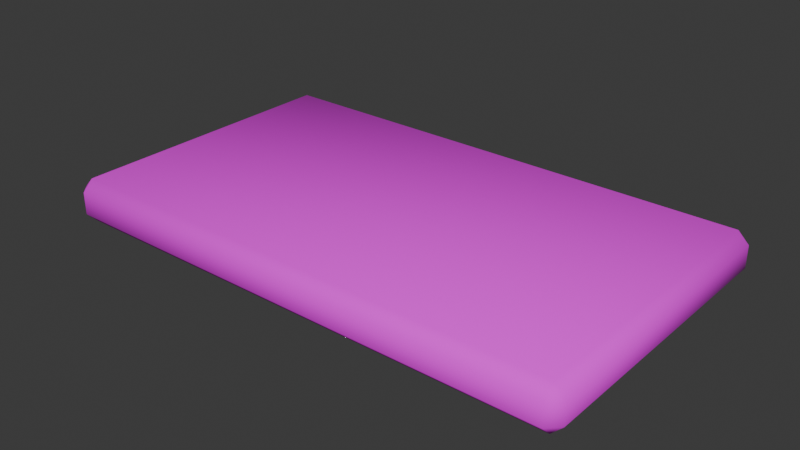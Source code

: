 # Source: mattress.blend  (saved by Blender 4.2.66; exported with 4.5.12 LTS)
import bpy
from mathutils import Matrix  # noqa: F401  (used for matrix-valued properties, if any)

bpy.ops.wm.read_factory_settings(use_empty=True)
scene = bpy.context.scene
scene.name = 'Scene'

# ---- collections
col_collection = bpy.data.collections.new('Collection'); scene.collection.children.link(col_collection)

# ---- images (referenced by path relative to the original .blend; pixels are not part of the script)
import os
ASSET_DIR = os.environ.get("B2B_ASSET_DIR", "")  # directory of the original .blend (textures are referenced by path, not embedded)
HERE = os.path.dirname(os.path.abspath(__file__))  # packed textures are extracted next to this script under _unpacked/

def load_image(name, relpath, width, height, colorspace="sRGB"):
    """Load a texture the original file referenced (path relative to the .blend, or extracted next to this script)."""
    p = next((c for c in (os.path.join(HERE, relpath), os.path.join(ASSET_DIR, relpath)) if relpath and os.path.exists(c)), "")
    if p:
        img = bpy.data.images.load(p, check_existing=True)
        img.name = name
    else:  # same state as the original file: an image datablock whose file is absent (Cycles renders it pink)
        img = bpy.data.images.new(name, width, height)
        img.source = "FILE"
        img.filepath = "//" + (relpath or name)
    img.colorspace_settings.name = colorspace
    return img
img_mattress256x256_png = load_image('mattress256x256.png', 'mattress256x256.png', 1024, 1024, 'sRGB')

# ---- materials (node trees are filled in below, after node groups)
mat_mattress = bpy.data.materials.new('Mattress')
mat_mattress.alpha_threshold = 0.0
mat_mattress.use_transparent_shadow = False
mat_mattress.roughness = 0.5
mat_mattress.line_color = (0.0, 0.0, 0.0, 1.0)

# ---- material node trees
mat_mattress.use_nodes = True; mat_mattress.node_tree.nodes.clear()
_N = mat_mattress.node_tree.nodes; _L = mat_mattress.node_tree.links
n0 = _N.new('ShaderNodeOutputMaterial'); n0.name = 'Material Output'; n0.location = (300, 300)
n1 = _N.new('ShaderNodeBsdfPrincipled'); n1.name = 'Principled BSDF'; n1.location = (10, 300)
n1.inputs[2].default_value = 1.0
n1.inputs[3].default_value = 1.45
n2 = _N.new('ShaderNodeTexImage'); n2.name = 'Image Texture'; n2.location = (-280, 275)
n2.image = img_mattress256x256_png
n2.interpolation = 'Closest'
_L.new(n1.outputs[0], n0.inputs[0])
_L.new(n2.outputs[0], n1.inputs[0])
n0.is_active_output = True

# ---- world
world_world = bpy.data.worlds.new('World'); scene.world = world_world
world_world.use_nodes = True; world_world.node_tree.nodes.clear()
_N = world_world.node_tree.nodes; _L = world_world.node_tree.links
n0 = _N.new('ShaderNodeOutputWorld'); n0.name = 'World Output'; n0.location = (300, 300)
n1 = _N.new('ShaderNodeBackground'); n1.name = 'Background'; n1.location = (10, 300)
n1.inputs[0].default_value = (0.05088, 0.05088, 0.05088, 1.0)
_L.new(n1.outputs[0], n0.inputs[0])
n0.is_active_output = True
world_world.color = (0.05088, 0.05088, 0.05088)
world_world.sun_shadow_jitter_overblur = 0.0

# ---- meshes
me_cube_001 = bpy.data.meshes.new('Cube.001')
me_cube_001.from_pydata([(-0.874, -0.494, 0.0), (-0.874, -0.532, 0.03797), (-0.912, -0.494, 0.03797), (-0.874, -0.532, 0.114), (-0.874, -0.494, 0.152), (-0.912, -0.494, 0.114), (-0.874, 0.494, 0.0), (-0.912, 0.494, 0.03797), (-0.874, 0.532, 0.03797), (-0.874, 0.494, 0.152), (-0.874, 0.532, 0.114), (-0.912, 0.494, 0.114), (0.874, -0.494, 0.0), (0.912, -0.494, 0.03797), (0.874, -0.532, 0.03797), (0.874, -0.494, 0.152), (0.874, -0.532, 0.114), (0.912, -0.494, 0.114), (0.874, 0.494, 0.0), (0.874, 0.532, 0.03797), (0.912, 0.494, 0.03797), (0.874, 0.494, 0.152), (0.912, 0.494, 0.114), (0.874, 0.532, 0.114)], [], [(14, 16, 3, 1), (20, 22, 17, 13), (21, 9, 4, 15), (2, 5, 11, 7), (8, 10, 23, 19), (0, 1, 2), (3, 4, 5), (6, 7, 8), (9, 10, 11), (12, 13, 14), (15, 16, 17), (18, 19, 20), (21, 22, 23), (6, 0, 2, 7), (1, 3, 5, 2), (4, 9, 11, 5), (10, 8, 7, 11), (18, 6, 8, 19), (9, 21, 23, 10), (22, 20, 19, 23), (12, 18, 20, 13), (21, 15, 17, 22), (16, 14, 13, 17), (0, 12, 14, 1), (15, 4, 3, 16), (6, 18, 12, 0)])
me_cube_001.polygons.foreach_set('use_smooth', [True] * 26)
_uv = me_cube_001.uv_layers.new(name='UVMap')
_uv.uv.foreach_set('vector', [0.09375, 0.9766, 0.09375, 0.9453, 0.8203, 0.9453, 0.8203, 0.9766, 0.0625, 0.4219, 0.03125, 0.4219, 0.03125, 0.0, 0.0625, 0.0, 0.08594, 0.5, 0.8281, 0.5, 0.8281, 0.9219, 0.08594, 0.9219, 0.8516, 0.0, 0.8828, 0.0, 0.8828, 0.4219, 0.8516, 0.4219, 0.8203, 0.4453, 0.8203, 0.4766, 0.09375, 0.4766, 0.09375, 0.4414, 0.8281, 1.0, 0.8203, 0.9766, 0.8477, 0.9805, 0.8203, 0.9453, 0.8281, 0.9219, 0.8477, 0.9414, 0.8281, 0.4219, 0.8477, 0.4414, 0.8203, 0.4453, 0.8281, 0.5, 0.8203, 0.4766, 0.8477, 0.4805, 0.08594, 1.0, 0.06641, 0.9805, 0.09375, 0.9766, 0.08594, 0.9219, 0.09375, 0.9453, 0.06641, 0.9414, 0.08594, 0.4219, 0.09375, 0.4414, 0.06641, 0.4414, 0.08594, 0.5, 0.06641, 0.4805, 0.09375, 0.4766, 0.8281, 0.4219, 0.8281, 0.0, 0.8516, 0.0, 0.8516, 0.4219, 0.8203, 0.9766, 0.8203, 0.9453, 0.8477, 0.9414, 0.8477, 0.9805, 0.9062, 0.0, 0.9062, 0.4219, 0.8828, 0.4219, 0.8828, 0.0, 0.8203, 0.4766, 0.8203, 0.4453, 0.8477, 0.4414, 0.8477, 0.4805, 0.08594, 0.4219, 0.8281, 0.4219, 0.8203, 0.4453, 0.09375, 0.4414, 0.8281, 0.5, 0.08594, 0.5, 0.09375, 0.4766, 0.8203, 0.4766, 0.06641, 0.4805, 0.06641, 0.4414, 0.09375, 0.4414, 0.09375, 0.4766, 0.08594, 0.0, 0.08594, 0.4219, 0.0625, 0.4219, 0.0625, 0.0, 0.007812, 0.4219, 0.007812, 0.0, 0.03125, 0.0, 0.03125, 0.4219, 0.09375, 0.9453, 0.09375, 0.9766, 0.06641, 0.9805, 0.06641, 0.9414, 0.8281, 1.0, 0.08594, 1.0, 0.09375, 0.9766, 0.8203, 0.9766, 0.08594, 0.9219, 0.8281, 0.9219, 0.8203, 0.9453, 0.09375, 0.9453, 0.8281, 0.4219, 0.08594, 0.4219, 0.08594, 0.0, 0.8281, 0.0])
me_cube_001.materials.append(mat_mattress)
me_cube_001.update()

# ---- objects
ob_mattress = bpy.data.objects.new('Mattress', me_cube_001)

# ---- transforms, parenting, visibility, modifiers, constraints
ob_mattress.location = (0.0, 0.0, 0.0)

# ---- collection membership
col_collection.objects.link(ob_mattress)

# ---- scene / render settings (as saved in the file)
scene.frame_start = 1; scene.frame_end = 250; scene.frame_set(1)
scene.render.engine = 'BLENDER_EEVEE_NEXT'
scene.eevee.use_raytracing = True
bpy.context.view_layer.update()

# ---- added for rendering (the .blend has no active camera and no usable light): camera, sun
cam_auto = bpy.data.cameras.new('AutoCamera')
cam_auto.lens = 50.0
cam_auto.sensor_width = 36.0
cam_auto.clip_end = 1000.0
ob_auto_camera = bpy.data.objects.new('AutoCamera', cam_auto)
scene.collection.objects.link(ob_auto_camera)
ob_auto_camera.location = (1.95881, -2.35057, 1.64305)
ob_auto_camera.rotation_euler = (1.09748, -7.21219e-08, 0.694738)
scene.camera = ob_auto_camera
light_auto_sun = bpy.data.lights.new('AutoSun', 'SUN')
light_auto_sun.energy = 3.0
light_auto_sun.angle = 0.0523599
ob_auto_sun = bpy.data.objects.new('AutoSun', light_auto_sun)
scene.collection.objects.link(ob_auto_sun)
ob_auto_sun.rotation_euler = (0.872665, 0.174533, 0.523599)
bpy.context.view_layer.update()
